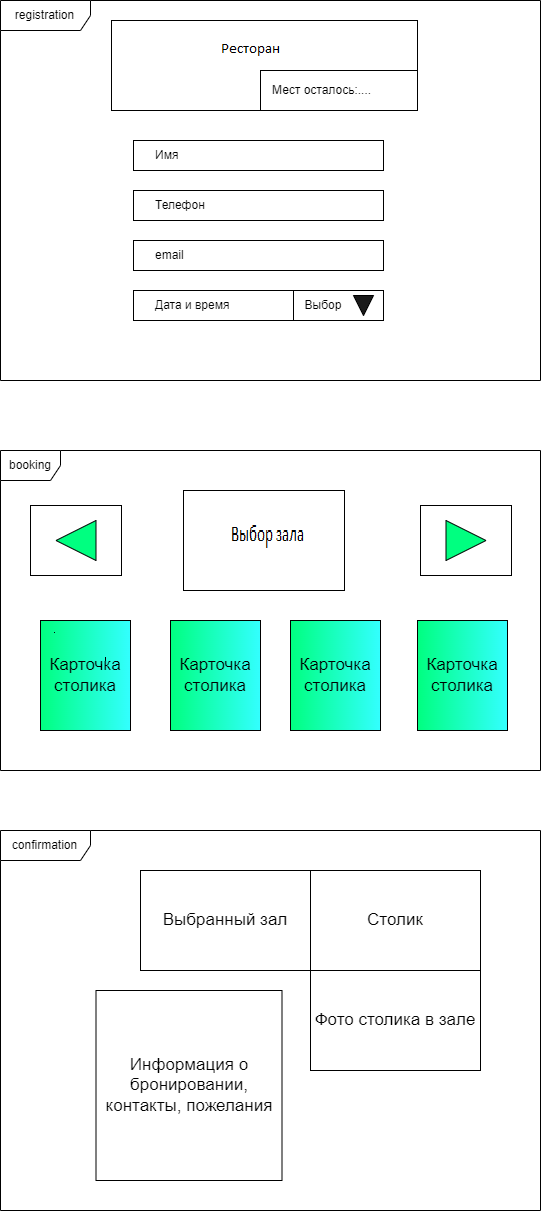

The diagram above was exported from draw.io. Its source (the exported page's mxGraphModel, read from the mxfile embedded in the PNG):
<mxGraphModel dx="1336" dy="1938" grid="1" gridSize="10" guides="1" tooltips="1" connect="1" arrows="1" fold="1" page="1" pageScale="1" pageWidth="827" pageHeight="1169" math="0" shadow="0">
  <root>
    <mxCell id="0" />
    <mxCell id="1" parent="0" />
    <mxCell id="jZq0akwdVM44hRWmJxIO-5" value="registration" style="shape=umlFrame;whiteSpace=wrap;html=1;width=90;height=30;" vertex="1" parent="1">
      <mxGeometry x="150" y="-1020" width="540" height="380" as="geometry" />
    </mxCell>
    <mxCell id="jZq0akwdVM44hRWmJxIO-6" value="confirmation" style="shape=umlFrame;whiteSpace=wrap;html=1;width=90;height=30;" vertex="1" parent="1">
      <mxGeometry x="150" y="-190" width="540" height="380" as="geometry" />
    </mxCell>
    <mxCell id="jZq0akwdVM44hRWmJxIO-7" value="booking" style="shape=umlFrame;whiteSpace=wrap;html=1;" vertex="1" parent="1">
      <mxGeometry x="150" y="-570" width="540" height="320" as="geometry" />
    </mxCell>
    <mxCell id="jZq0akwdVM44hRWmJxIO-8" value="Супер ресторан_logo 2.0" style="html=1;align=left;spacingLeft=30;spacingBottom=20;" vertex="1" parent="1">
      <mxGeometry x="261" y="-1000" width="306" height="90" as="geometry" />
    </mxCell>
    <mxCell id="jZq0akwdVM44hRWmJxIO-9" value="Фамилия" style="html=1;align=left;spacingLeft=20;" vertex="1" parent="1">
      <mxGeometry x="280" y="-900" width="250" height="30" as="geometry" />
    </mxCell>
    <mxCell id="jZq0akwdVM44hRWmJxIO-10" value="Имя" style="html=1;align=left;spacingLeft=20;" vertex="1" parent="1">
      <mxGeometry x="280" y="-850" width="250" height="30" as="geometry" />
    </mxCell>
    <mxCell id="jZq0akwdVM44hRWmJxIO-11" value="Телефон" style="html=1;align=left;spacingLeft=20;" vertex="1" parent="1">
      <mxGeometry x="280" y="-800" width="250" height="30" as="geometry" />
    </mxCell>
    <mxCell id="jZq0akwdVM44hRWmJxIO-12" value="email" style="html=1;align=left;spacingLeft=20;" vertex="1" parent="1">
      <mxGeometry x="280" y="-750" width="250" height="30" as="geometry" />
    </mxCell>
    <mxCell id="jZq0akwdVM44hRWmJxIO-13" value="Дата и время" style="html=1;spacingLeft=20;align=left;" vertex="1" parent="1">
      <mxGeometry x="280" y="-700" width="250" height="30" as="geometry" />
    </mxCell>
    <mxCell id="jZq0akwdVM44hRWmJxIO-14" value="" style="endArrow=none;html=1;rounded=0;entryX=0.75;entryY=0;entryDx=0;entryDy=0;exitX=0.75;exitY=1;exitDx=0;exitDy=0;" edge="1" parent="1">
      <mxGeometry width="50" height="50" relative="1" as="geometry">
        <mxPoint x="440.5" y="-870" as="sourcePoint" />
        <mxPoint x="440.5" y="-900" as="targetPoint" />
      </mxGeometry>
    </mxCell>
    <mxCell id="jZq0akwdVM44hRWmJxIO-15" value="Выбор" style="text;html=1;strokeColor=none;fillColor=none;align=center;verticalAlign=middle;whiteSpace=wrap;rounded=0;" vertex="1" parent="1">
      <mxGeometry x="440" y="-900" width="60" height="30" as="geometry" />
    </mxCell>
    <mxCell id="jZq0akwdVM44hRWmJxIO-16" value="" style="triangle;whiteSpace=wrap;html=1;rotation=90;labelBackgroundColor=default;fillColor=#1A1A1A;" vertex="1" parent="1">
      <mxGeometry x="500" y="-895" width="20" height="20" as="geometry" />
    </mxCell>
    <mxCell id="jZq0akwdVM44hRWmJxIO-17" value="Выбор" style="text;html=1;strokeColor=none;fillColor=none;align=center;verticalAlign=middle;whiteSpace=wrap;rounded=0;" vertex="1" parent="1">
      <mxGeometry x="440" y="-700" width="60" height="30" as="geometry" />
    </mxCell>
    <mxCell id="jZq0akwdVM44hRWmJxIO-18" value="" style="triangle;whiteSpace=wrap;html=1;rotation=90;labelBackgroundColor=default;fillColor=#1A1A1A;" vertex="1" parent="1">
      <mxGeometry x="500" y="-695" width="20" height="20" as="geometry" />
    </mxCell>
    <mxCell id="jZq0akwdVM44hRWmJxIO-20" value="" style="endArrow=none;html=1;rounded=0;exitX=0;exitY=1;exitDx=0;exitDy=0;" edge="1" parent="1" source="jZq0akwdVM44hRWmJxIO-17">
      <mxGeometry width="50" height="50" relative="1" as="geometry">
        <mxPoint x="420" y="-790" as="sourcePoint" />
        <mxPoint x="440" y="-700" as="targetPoint" />
      </mxGeometry>
    </mxCell>
    <mxCell id="jZq0akwdVM44hRWmJxIO-21" value="&lt;span style=&quot;&quot;&gt;Мест осталось:....&lt;/span&gt;" style="rounded=0;whiteSpace=wrap;html=1;labelBackgroundColor=none;fillColor=#FFFFFF;strokeColor=default;align=left;spacingLeft=10;" vertex="1" parent="1">
      <mxGeometry x="410" y="-950" width="157" height="40" as="geometry" />
    </mxCell>
    <mxCell id="jZq0akwdVM44hRWmJxIO-22" value="&lt;b style=&quot;font-size: 17px;&quot;&gt;Зал конкретный&lt;/b&gt;" style="rounded=0;whiteSpace=wrap;html=1;labelBackgroundColor=none;strokeColor=default;fillColor=#FFFFFF;fontSize=17;" vertex="1" parent="1">
      <mxGeometry x="333" y="-530" width="161" height="100" as="geometry" />
    </mxCell>
    <mxCell id="jZq0akwdVM44hRWmJxIO-23" value="" style="rounded=0;whiteSpace=wrap;html=1;labelBackgroundColor=none;strokeColor=default;fillColor=#FFFFFF;" vertex="1" parent="1">
      <mxGeometry x="180" y="-515" width="91" height="70" as="geometry" />
    </mxCell>
    <mxCell id="jZq0akwdVM44hRWmJxIO-24" value="" style="rounded=0;whiteSpace=wrap;html=1;labelBackgroundColor=none;strokeColor=default;fillColor=#FFFFFF;" vertex="1" parent="1">
      <mxGeometry x="570" y="-515" width="91" height="70" as="geometry" />
    </mxCell>
    <mxCell id="jZq0akwdVM44hRWmJxIO-25" value="" style="triangle;whiteSpace=wrap;html=1;labelBackgroundColor=none;strokeColor=default;fontSize=17;fillColor=#00FF80;" vertex="1" parent="1">
      <mxGeometry x="595.5" y="-500" width="40" height="40" as="geometry" />
    </mxCell>
    <mxCell id="jZq0akwdVM44hRWmJxIO-26" value="" style="triangle;whiteSpace=wrap;html=1;labelBackgroundColor=none;strokeColor=default;fontSize=17;fillColor=#00FF80;rotation=-180;" vertex="1" parent="1">
      <mxGeometry x="205.5" y="-500" width="40" height="40" as="geometry" />
    </mxCell>
    <mxCell id="jZq0akwdVM44hRWmJxIO-27" value="Карточка&lt;br&gt;столика" style="rounded=0;whiteSpace=wrap;html=1;labelBackgroundColor=none;strokeColor=default;fontSize=17;fillColor=#33FFFF;gradientColor=#00FF80;gradientDirection=west;" vertex="1" parent="1">
      <mxGeometry x="190" y="-400" width="90" height="110" as="geometry" />
    </mxCell>
    <mxCell id="jZq0akwdVM44hRWmJxIO-28" value="Карточка&lt;br&gt;столика" style="rounded=0;whiteSpace=wrap;html=1;labelBackgroundColor=none;strokeColor=default;fontSize=17;fillColor=#33FFFF;gradientColor=#00FF80;gradientDirection=west;" vertex="1" parent="1">
      <mxGeometry x="320" y="-400" width="90" height="110" as="geometry" />
    </mxCell>
    <mxCell id="jZq0akwdVM44hRWmJxIO-29" value="Карточка&lt;br&gt;столика" style="rounded=0;whiteSpace=wrap;html=1;labelBackgroundColor=none;strokeColor=default;fontSize=17;fillColor=#33FFFF;gradientColor=#00FF80;gradientDirection=west;" vertex="1" parent="1">
      <mxGeometry x="440" y="-400" width="90" height="110" as="geometry" />
    </mxCell>
    <mxCell id="jZq0akwdVM44hRWmJxIO-30" value="Карточка&lt;br&gt;столика" style="rounded=0;whiteSpace=wrap;html=1;labelBackgroundColor=none;strokeColor=default;fontSize=17;fillColor=#33FFFF;gradientColor=#00FF80;gradientDirection=west;" vertex="1" parent="1">
      <mxGeometry x="567" y="-400" width="90" height="110" as="geometry" />
    </mxCell>
    <mxCell id="jZq0akwdVM44hRWmJxIO-31" value="Выбранный зал" style="rounded=0;whiteSpace=wrap;html=1;labelBackgroundColor=none;strokeColor=default;fontSize=17;fillColor=none;gradientColor=#00FF80;gradientDirection=west;" vertex="1" parent="1">
      <mxGeometry x="290" y="-150" width="170" height="100" as="geometry" />
    </mxCell>
    <mxCell id="jZq0akwdVM44hRWmJxIO-32" value="Столик" style="rounded=0;whiteSpace=wrap;html=1;labelBackgroundColor=none;strokeColor=default;fontSize=17;fillColor=none;gradientColor=#00FF80;gradientDirection=west;" vertex="1" parent="1">
      <mxGeometry x="460" y="-150" width="170" height="100" as="geometry" />
    </mxCell>
    <mxCell id="jZq0akwdVM44hRWmJxIO-33" value="Фото столика в зале" style="rounded=0;whiteSpace=wrap;html=1;labelBackgroundColor=none;strokeColor=default;fontSize=17;fillColor=none;gradientColor=#00FF80;gradientDirection=west;" vertex="1" parent="1">
      <mxGeometry x="460" y="-50" width="170" height="100" as="geometry" />
    </mxCell>
    <mxCell id="jZq0akwdVM44hRWmJxIO-34" value="Информация о бронировании, контакты, пожелания" style="rounded=0;whiteSpace=wrap;html=1;labelBackgroundColor=none;strokeColor=default;fontSize=17;fillColor=none;gradientColor=#00FF80;gradientDirection=west;" vertex="1" parent="1">
      <mxGeometry x="245.5" y="-30" width="186" height="190" as="geometry" />
    </mxCell>
  </root>
</mxGraphModel>